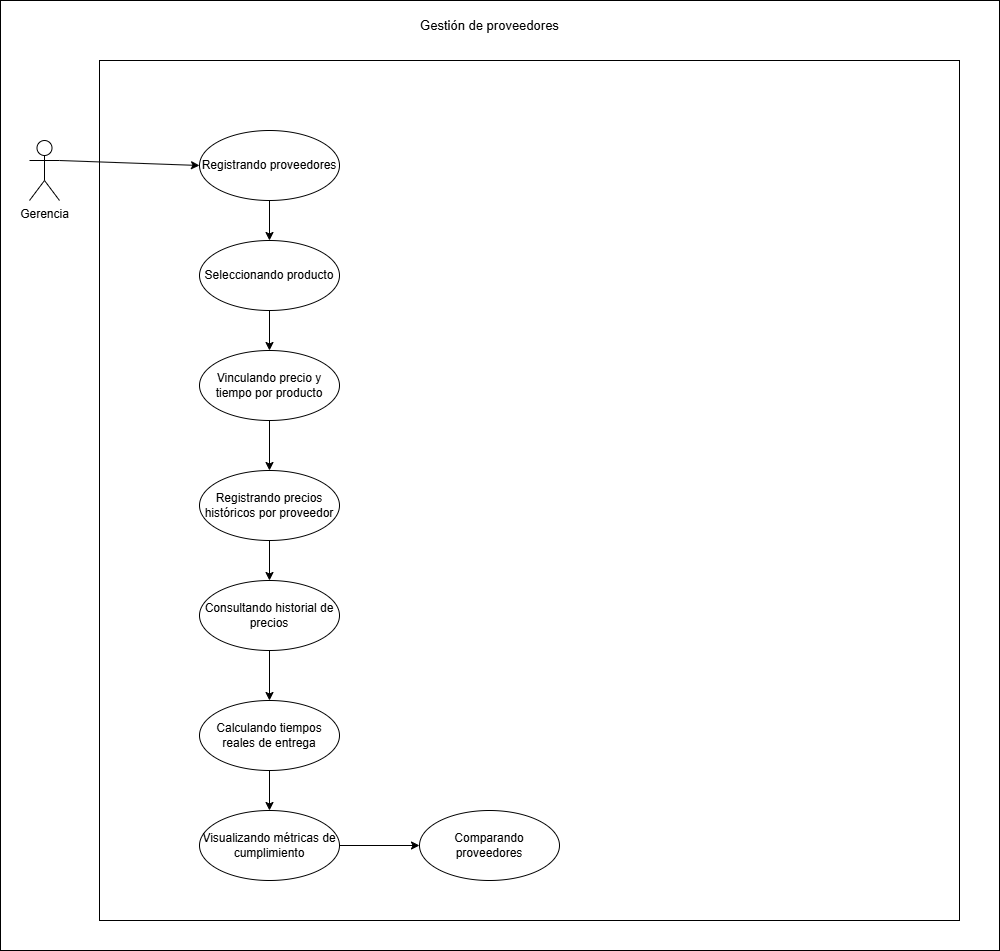

The diagram above was exported from draw.io. Its source (the exported page's mxGraphModel, read from the mxfile embedded in the PNG):
<mxGraphModel dx="1980" dy="995" grid="1" gridSize="10" guides="1" tooltips="1" connect="1" arrows="1" fold="1" page="1" pageScale="1" pageWidth="827" pageHeight="1169" math="0" shadow="0">
  <root>
    <mxCell id="0" />
    <mxCell id="1" parent="0" />
    <mxCell id="qrOsgZDqs2jIluiTBBjf-127" parent="1" style="rounded=0;whiteSpace=wrap;html=1;" value="" vertex="1">
      <mxGeometry height="950" width="999" x="100" y="585" as="geometry" />
    </mxCell>
    <mxCell id="qrOsgZDqs2jIluiTBBjf-128" parent="1" style="whiteSpace=wrap;html=1;aspect=fixed;" value="" vertex="1">
      <mxGeometry height="860" width="860" x="199" y="645" as="geometry" />
    </mxCell>
    <mxCell id="qrOsgZDqs2jIluiTBBjf-129" edge="1" parent="1" source="qrOsgZDqs2jIluiTBBjf-130" style="rounded=0;orthogonalLoop=1;jettySize=auto;html=1;exitX=0.5;exitY=1;exitDx=0;exitDy=0;" target="qrOsgZDqs2jIluiTBBjf-134">
      <mxGeometry relative="1" as="geometry" />
    </mxCell>
    <mxCell id="qrOsgZDqs2jIluiTBBjf-130" parent="1" style="ellipse;whiteSpace=wrap;html=1;" value="Registrando proveedores" vertex="1">
      <mxGeometry height="70" width="140" x="299" y="715" as="geometry" />
    </mxCell>
    <mxCell id="qrOsgZDqs2jIluiTBBjf-131" edge="1" parent="1" source="qrOsgZDqs2jIluiTBBjf-132" style="rounded=0;orthogonalLoop=1;jettySize=auto;html=1;exitX=1;exitY=0.3333333333333333;exitDx=0;exitDy=0;exitPerimeter=0;entryX=0;entryY=0.5;entryDx=0;entryDy=0;" target="qrOsgZDqs2jIluiTBBjf-130">
      <mxGeometry relative="1" as="geometry" />
    </mxCell>
    <mxCell id="qrOsgZDqs2jIluiTBBjf-132" parent="1" style="shape=umlActor;verticalLabelPosition=bottom;verticalAlign=top;html=1;" value="Gerencia" vertex="1">
      <mxGeometry height="60" width="30" x="129" y="725" as="geometry" />
    </mxCell>
    <mxCell id="qrOsgZDqs2jIluiTBBjf-133" edge="1" parent="1" source="qrOsgZDqs2jIluiTBBjf-134" style="rounded=0;orthogonalLoop=1;jettySize=auto;html=1;exitX=0.5;exitY=1;exitDx=0;exitDy=0;entryX=0.5;entryY=0;entryDx=0;entryDy=0;" target="qrOsgZDqs2jIluiTBBjf-136">
      <mxGeometry relative="1" as="geometry" />
    </mxCell>
    <mxCell id="qrOsgZDqs2jIluiTBBjf-134" parent="1" style="ellipse;whiteSpace=wrap;html=1;" value="Seleccionando producto" vertex="1">
      <mxGeometry height="70" width="140" x="299" y="825" as="geometry" />
    </mxCell>
    <mxCell id="qrOsgZDqs2jIluiTBBjf-135" edge="1" parent="1" source="qrOsgZDqs2jIluiTBBjf-136" style="rounded=0;orthogonalLoop=1;jettySize=auto;html=1;exitX=0.5;exitY=1;exitDx=0;exitDy=0;entryX=0.5;entryY=0;entryDx=0;entryDy=0;" target="qrOsgZDqs2jIluiTBBjf-144">
      <mxGeometry relative="1" as="geometry" />
    </mxCell>
    <mxCell id="qrOsgZDqs2jIluiTBBjf-136" parent="1" style="ellipse;whiteSpace=wrap;html=1;" value="Vinculando precio y tiempo por producto" vertex="1">
      <mxGeometry height="70" width="140" x="299" y="935" as="geometry" />
    </mxCell>
    <mxCell id="qrOsgZDqs2jIluiTBBjf-137" edge="1" parent="1" source="qrOsgZDqs2jIluiTBBjf-138" style="rounded=0;orthogonalLoop=1;jettySize=auto;html=1;exitX=0.5;exitY=1;exitDx=0;exitDy=0;entryX=0.5;entryY=0;entryDx=0;entryDy=0;" target="qrOsgZDqs2jIluiTBBjf-140">
      <mxGeometry relative="1" as="geometry" />
    </mxCell>
    <mxCell id="qrOsgZDqs2jIluiTBBjf-138" parent="1" style="ellipse;whiteSpace=wrap;html=1;" value="Consultando historial de precios" vertex="1">
      <mxGeometry height="70" width="140" x="299" y="1165" as="geometry" />
    </mxCell>
    <mxCell id="qrOsgZDqs2jIluiTBBjf-139" edge="1" parent="1" source="qrOsgZDqs2jIluiTBBjf-140" style="rounded=0;orthogonalLoop=1;jettySize=auto;html=1;exitX=0.5;exitY=1;exitDx=0;exitDy=0;entryX=0.5;entryY=0;entryDx=0;entryDy=0;" target="qrOsgZDqs2jIluiTBBjf-142">
      <mxGeometry relative="1" as="geometry" />
    </mxCell>
    <mxCell id="qrOsgZDqs2jIluiTBBjf-140" parent="1" style="ellipse;whiteSpace=wrap;html=1;" value="Calculando tiempos reales de entrega" vertex="1">
      <mxGeometry height="70" width="140" x="299" y="1285" as="geometry" />
    </mxCell>
    <mxCell id="qrOsgZDqs2jIluiTBBjf-141" edge="1" parent="1" source="qrOsgZDqs2jIluiTBBjf-142" style="rounded=0;orthogonalLoop=1;jettySize=auto;html=1;exitX=1;exitY=0.5;exitDx=0;exitDy=0;entryX=0;entryY=0.5;entryDx=0;entryDy=0;" target="qrOsgZDqs2jIluiTBBjf-145">
      <mxGeometry relative="1" as="geometry" />
    </mxCell>
    <mxCell id="qrOsgZDqs2jIluiTBBjf-142" parent="1" style="ellipse;whiteSpace=wrap;html=1;" value="Visualizando métricas de cumplimiento" vertex="1">
      <mxGeometry height="70" width="140" x="299" y="1395" as="geometry" />
    </mxCell>
    <mxCell id="qrOsgZDqs2jIluiTBBjf-143" edge="1" parent="1" source="qrOsgZDqs2jIluiTBBjf-144" style="rounded=0;orthogonalLoop=1;jettySize=auto;html=1;exitX=0.5;exitY=1;exitDx=0;exitDy=0;" target="qrOsgZDqs2jIluiTBBjf-138">
      <mxGeometry relative="1" as="geometry" />
    </mxCell>
    <mxCell id="qrOsgZDqs2jIluiTBBjf-144" parent="1" style="ellipse;whiteSpace=wrap;html=1;" value="Registrando precios históricos por proveedor" vertex="1">
      <mxGeometry height="70" width="140" x="299" y="1055" as="geometry" />
    </mxCell>
    <mxCell id="qrOsgZDqs2jIluiTBBjf-145" parent="1" style="ellipse;whiteSpace=wrap;html=1;" value="Comparando proveedores" vertex="1">
      <mxGeometry height="70" width="140" x="519" y="1395" as="geometry" />
    </mxCell>
    <mxCell id="qrOsgZDqs2jIluiTBBjf-146" parent="1" style="text;html=1;whiteSpace=wrap;strokeColor=none;fillColor=none;align=center;verticalAlign=middle;rounded=0;" value="&lt;font style=&quot;font-size: 13px;&quot;&gt;Gestión de proveedores&lt;/font&gt;" vertex="1">
      <mxGeometry height="30" width="164.75" x="506.63" y="595" as="geometry" />
    </mxCell>
  </root>
</mxGraphModel>